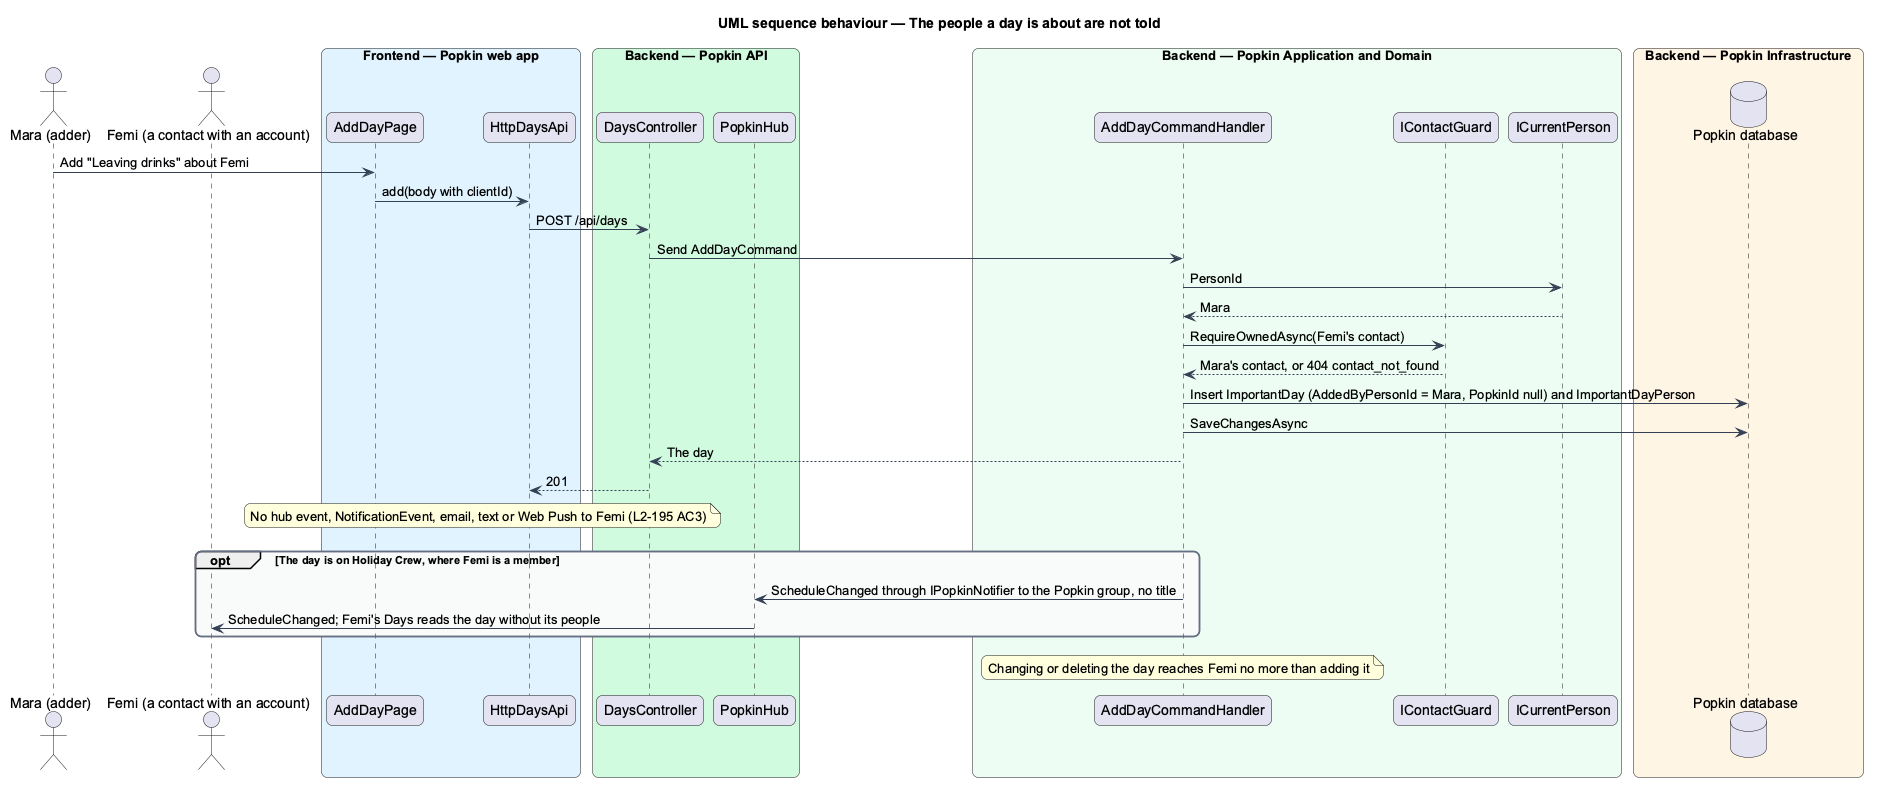

The diagram above was rendered by PlantUML. Its source (embedded in the PNG):
@startuml
title UML sequence behaviour — The people a day is about are not told
skinparam backgroundColor #FFFFFF
skinparam shadowing false
skinparam roundcorner 12
skinparam defaultFontName Arial
skinparam ArrowColor #344054
skinparam rectangle {
  BorderColor #344054
  FontColor #101828
}
skinparam package {
  BorderColor #667085
  FontColor #101828
  BackgroundColor #F9FAFB
}
actor "Mara (adder)" as actor
actor "Femi (a contact with an account)" as femi
box "Frontend — Popkin web app" #E0F2FE
  participant "AddDayPage" as page
  participant "HttpDaysApi" as client
end box
box "Backend — Popkin API" #D1FADF
  participant "DaysController" as ctrl
  participant "PopkinHub" as hub
end box
box "Backend — Popkin Application and Domain" #ECFDF3
  participant "AddDayCommandHandler" as handler
  participant "IContactGuard" as contacts
  participant "ICurrentPerson" as current
end box
box "Backend — Popkin Infrastructure" #FFF4E5
  database "Popkin database" as db
end box
actor -> page : Add "Leaving drinks" about Femi
page -> client : add(body with clientId)
client -> ctrl : POST /api/days
ctrl -> handler : Send AddDayCommand
handler -> current : PersonId
current --> handler : Mara
handler -> contacts : RequireOwnedAsync(Femi's contact)
contacts --> handler : Mara's contact, or 404 contact_not_found
handler -> db : Insert ImportantDay (AddedByPersonId = Mara, PopkinId null) and ImportantDayPerson
handler -> db : SaveChangesAsync
handler --> ctrl : The day
ctrl --> client : 201
note over hub, femi : No hub event, NotificationEvent, email, text or Web Push to Femi (L2-195 AC3)
hub -[hidden]-> femi
opt The day is on Holiday Crew, where Femi is a member
  handler -> hub : ScheduleChanged through IPopkinNotifier to the Popkin group, no title
  hub -> femi : ScheduleChanged; Femi's Days reads the day without its people
end
note over handler : Changing or deleting the day reaches Femi no more than adding it
@enduml